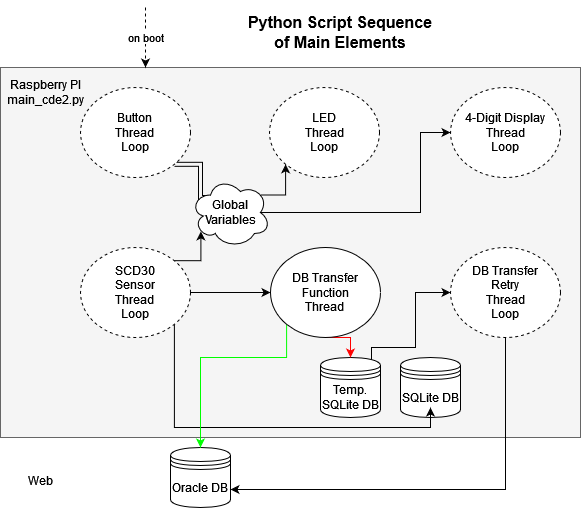

The diagram above was exported from draw.io. Its source (the exported page's mxGraphModel, read from the mxfile embedded in the PNG):
<mxGraphModel dx="1050" dy="525" grid="1" gridSize="10" guides="1" tooltips="1" connect="1" arrows="1" fold="1" page="1" pageScale="1" pageWidth="827" pageHeight="1169" math="0" shadow="0">
  <root>
    <mxCell id="0" />
    <mxCell id="1" parent="0" />
    <mxCell id="0xMbXz6eCliilynqghLX-8" value="" style="rounded=0;whiteSpace=wrap;html=1;fillColor=#f5f5f5;fontColor=#333333;strokeColor=#666666;" vertex="1" parent="1">
      <mxGeometry x="90" y="130" width="580" height="370" as="geometry" />
    </mxCell>
    <mxCell id="0xMbXz6eCliilynqghLX-18" style="edgeStyle=orthogonalEdgeStyle;rounded=0;orthogonalLoop=1;jettySize=auto;html=1;exitX=1;exitY=1;exitDx=0;exitDy=0;entryX=0.25;entryY=0.25;entryDx=0;entryDy=0;entryPerimeter=0;shape=link;strokeColor=default;" edge="1" parent="1" source="0xMbXz6eCliilynqghLX-1" target="0xMbXz6eCliilynqghLX-15">
      <mxGeometry relative="1" as="geometry">
        <Array as="points">
          <mxPoint x="290" y="227" />
          <mxPoint x="290" y="260" />
          <mxPoint x="300" y="260" />
        </Array>
      </mxGeometry>
    </mxCell>
    <mxCell id="0xMbXz6eCliilynqghLX-1" value="&lt;div&gt;Button&lt;br&gt;Thread&lt;br&gt;&lt;/div&gt;&lt;div&gt;Loop&lt;br&gt;&lt;/div&gt;" style="ellipse;whiteSpace=wrap;html=1;dashed=1;" vertex="1" parent="1">
      <mxGeometry x="170" y="150" width="110" height="90" as="geometry" />
    </mxCell>
    <mxCell id="0xMbXz6eCliilynqghLX-4" value="Oracle DB" style="shape=datastore;whiteSpace=wrap;html=1;" vertex="1" parent="1">
      <mxGeometry x="260" y="510" width="60" height="60" as="geometry" />
    </mxCell>
    <mxCell id="0xMbXz6eCliilynqghLX-5" value="SQLite DB" style="shape=datastore;whiteSpace=wrap;html=1;" vertex="1" parent="1">
      <mxGeometry x="490" y="420" width="60" height="60" as="geometry" />
    </mxCell>
    <mxCell id="0xMbXz6eCliilynqghLX-25" style="edgeStyle=orthogonalEdgeStyle;rounded=0;orthogonalLoop=1;jettySize=auto;html=1;exitX=0.85;exitY=0.05;exitDx=0;exitDy=0;exitPerimeter=0;entryX=0;entryY=0.5;entryDx=0;entryDy=0;" edge="1" parent="1" source="0xMbXz6eCliilynqghLX-6" target="0xMbXz6eCliilynqghLX-13">
      <mxGeometry relative="1" as="geometry">
        <Array as="points">
          <mxPoint x="461" y="410" />
          <mxPoint x="505" y="410" />
          <mxPoint x="505" y="355" />
        </Array>
      </mxGeometry>
    </mxCell>
    <mxCell id="0xMbXz6eCliilynqghLX-6" value="&lt;div&gt;Temp. SQLite DB&lt;/div&gt;" style="shape=datastore;whiteSpace=wrap;html=1;" vertex="1" parent="1">
      <mxGeometry x="410" y="420" width="60" height="60" as="geometry" />
    </mxCell>
    <mxCell id="0xMbXz6eCliilynqghLX-9" value="&lt;div&gt;LED&lt;/div&gt;&lt;div&gt;Thread&lt;/div&gt;&lt;div&gt;Loop&lt;br&gt;&lt;/div&gt;" style="ellipse;whiteSpace=wrap;html=1;dashed=1;" vertex="1" parent="1">
      <mxGeometry x="359" y="150" width="110" height="90" as="geometry" />
    </mxCell>
    <mxCell id="0xMbXz6eCliilynqghLX-10" value="&lt;div&gt;4-Digit Display&lt;/div&gt;&lt;div&gt;&lt;div&gt;Thread&lt;/div&gt;Loop&lt;/div&gt;" style="ellipse;whiteSpace=wrap;html=1;dashed=1;" vertex="1" parent="1">
      <mxGeometry x="540" y="150" width="110" height="90" as="geometry" />
    </mxCell>
    <mxCell id="0xMbXz6eCliilynqghLX-17" style="edgeStyle=orthogonalEdgeStyle;rounded=0;orthogonalLoop=1;jettySize=auto;html=1;exitX=1;exitY=0.5;exitDx=0;exitDy=0;entryX=0;entryY=0.5;entryDx=0;entryDy=0;" edge="1" parent="1" source="0xMbXz6eCliilynqghLX-11" target="0xMbXz6eCliilynqghLX-12">
      <mxGeometry relative="1" as="geometry" />
    </mxCell>
    <mxCell id="0xMbXz6eCliilynqghLX-23" style="edgeStyle=orthogonalEdgeStyle;rounded=0;orthogonalLoop=1;jettySize=auto;html=1;exitX=1;exitY=1;exitDx=0;exitDy=0;" edge="1" parent="1" source="0xMbXz6eCliilynqghLX-11">
      <mxGeometry relative="1" as="geometry">
        <mxPoint x="520" y="470" as="targetPoint" />
        <Array as="points">
          <mxPoint x="264" y="490" />
          <mxPoint x="520" y="490" />
        </Array>
      </mxGeometry>
    </mxCell>
    <mxCell id="0xMbXz6eCliilynqghLX-30" style="edgeStyle=orthogonalEdgeStyle;rounded=0;orthogonalLoop=1;jettySize=auto;html=1;exitX=1;exitY=0;exitDx=0;exitDy=0;entryX=0.13;entryY=0.77;entryDx=0;entryDy=0;entryPerimeter=0;" edge="1" parent="1" source="0xMbXz6eCliilynqghLX-11" target="0xMbXz6eCliilynqghLX-15">
      <mxGeometry relative="1" as="geometry" />
    </mxCell>
    <mxCell id="0xMbXz6eCliilynqghLX-11" value="SCD30&lt;br&gt;&lt;div&gt;Sensor&lt;div&gt;Thread&lt;/div&gt;Loop&lt;/div&gt;" style="ellipse;whiteSpace=wrap;html=1;dashed=1;" vertex="1" parent="1">
      <mxGeometry x="170" y="310" width="110" height="90" as="geometry" />
    </mxCell>
    <mxCell id="0xMbXz6eCliilynqghLX-24" style="edgeStyle=orthogonalEdgeStyle;rounded=0;orthogonalLoop=1;jettySize=auto;html=1;exitX=0.5;exitY=1;exitDx=0;exitDy=0;entryX=0.5;entryY=0;entryDx=0;entryDy=0;fillColor=#f8cecc;strokeColor=#FF0000;" edge="1" parent="1" source="0xMbXz6eCliilynqghLX-12" target="0xMbXz6eCliilynqghLX-6">
      <mxGeometry relative="1" as="geometry">
        <Array as="points">
          <mxPoint x="440" y="400" />
        </Array>
      </mxGeometry>
    </mxCell>
    <mxCell id="0xMbXz6eCliilynqghLX-26" style="edgeStyle=orthogonalEdgeStyle;rounded=0;orthogonalLoop=1;jettySize=auto;html=1;exitX=0;exitY=1;exitDx=0;exitDy=0;entryX=0.5;entryY=0;entryDx=0;entryDy=0;fillColor=#d5e8d4;strokeColor=#00FF00;" edge="1" parent="1" source="0xMbXz6eCliilynqghLX-12" target="0xMbXz6eCliilynqghLX-4">
      <mxGeometry relative="1" as="geometry">
        <Array as="points">
          <mxPoint x="376" y="420" />
          <mxPoint x="290" y="420" />
        </Array>
      </mxGeometry>
    </mxCell>
    <mxCell id="0xMbXz6eCliilynqghLX-12" value="&lt;div&gt;DB Transfer&lt;/div&gt;&lt;div&gt;Function&lt;/div&gt;&lt;div&gt;Thread&lt;br&gt;&lt;/div&gt;" style="ellipse;whiteSpace=wrap;html=1;" vertex="1" parent="1">
      <mxGeometry x="360" y="310" width="110" height="90" as="geometry" />
    </mxCell>
    <mxCell id="0xMbXz6eCliilynqghLX-27" style="edgeStyle=orthogonalEdgeStyle;rounded=0;orthogonalLoop=1;jettySize=auto;html=1;exitX=0.5;exitY=1;exitDx=0;exitDy=0;entryX=1;entryY=0.7;entryDx=0;entryDy=0;" edge="1" parent="1" source="0xMbXz6eCliilynqghLX-13" target="0xMbXz6eCliilynqghLX-4">
      <mxGeometry relative="1" as="geometry" />
    </mxCell>
    <mxCell id="0xMbXz6eCliilynqghLX-13" value="&lt;div&gt;DB Transfer&lt;/div&gt;&lt;div&gt;Retry&lt;/div&gt;&lt;div&gt;&lt;div&gt;Thread&lt;/div&gt;Loop&lt;/div&gt;" style="ellipse;whiteSpace=wrap;html=1;dashed=1;" vertex="1" parent="1">
      <mxGeometry x="540" y="310" width="110" height="90" as="geometry" />
    </mxCell>
    <mxCell id="0xMbXz6eCliilynqghLX-31" style="edgeStyle=orthogonalEdgeStyle;rounded=0;orthogonalLoop=1;jettySize=auto;html=1;exitX=0.875;exitY=0.5;exitDx=0;exitDy=0;exitPerimeter=0;" edge="1" parent="1" source="0xMbXz6eCliilynqghLX-15" target="0xMbXz6eCliilynqghLX-10">
      <mxGeometry relative="1" as="geometry">
        <Array as="points">
          <mxPoint x="510" y="275" />
          <mxPoint x="510" y="195" />
        </Array>
      </mxGeometry>
    </mxCell>
    <mxCell id="0xMbXz6eCliilynqghLX-32" style="edgeStyle=orthogonalEdgeStyle;rounded=0;orthogonalLoop=1;jettySize=auto;html=1;exitX=0.88;exitY=0.25;exitDx=0;exitDy=0;exitPerimeter=0;entryX=0;entryY=1;entryDx=0;entryDy=0;" edge="1" parent="1" source="0xMbXz6eCliilynqghLX-15" target="0xMbXz6eCliilynqghLX-9">
      <mxGeometry relative="1" as="geometry" />
    </mxCell>
    <mxCell id="0xMbXz6eCliilynqghLX-15" value="Global Variables" style="ellipse;shape=cloud;whiteSpace=wrap;html=1;" vertex="1" parent="1">
      <mxGeometry x="280" y="240" width="80" height="70" as="geometry" />
    </mxCell>
    <mxCell id="0xMbXz6eCliilynqghLX-35" value="&lt;div style=&quot;font-size: 16px;&quot;&gt;Python Script Sequence&lt;/div&gt;&lt;div&gt;of Main Elements&lt;br&gt;&lt;/div&gt;" style="text;html=1;strokeColor=none;fillColor=none;align=center;verticalAlign=middle;whiteSpace=wrap;rounded=0;fontSize=16;fontStyle=1" vertex="1" parent="1">
      <mxGeometry x="260" y="80" width="340" height="30" as="geometry" />
    </mxCell>
    <mxCell id="0xMbXz6eCliilynqghLX-36" value="&lt;div&gt;Raspberry PI&lt;/div&gt;&lt;div&gt;main_cde2.py&lt;br&gt;&lt;/div&gt;" style="text;html=1;strokeColor=none;fillColor=none;align=center;verticalAlign=middle;whiteSpace=wrap;rounded=0;" vertex="1" parent="1">
      <mxGeometry x="105" y="140" width="60" height="30" as="geometry" />
    </mxCell>
    <mxCell id="0xMbXz6eCliilynqghLX-37" value="&lt;div&gt;Web&lt;/div&gt;" style="text;html=1;align=center;verticalAlign=middle;resizable=0;points=[];autosize=1;strokeColor=none;fillColor=none;" vertex="1" parent="1">
      <mxGeometry x="105" y="528" width="50" height="30" as="geometry" />
    </mxCell>
    <mxCell id="0xMbXz6eCliilynqghLX-38" value="on boot" style="endArrow=classic;html=1;rounded=0;entryX=0.25;entryY=0;entryDx=0;entryDy=0;dashed=1;" edge="1" parent="1" target="0xMbXz6eCliilynqghLX-8">
      <mxGeometry width="50" height="50" relative="1" as="geometry">
        <mxPoint x="235" y="70" as="sourcePoint" />
        <mxPoint x="200" y="60" as="targetPoint" />
      </mxGeometry>
    </mxCell>
  </root>
</mxGraphModel>